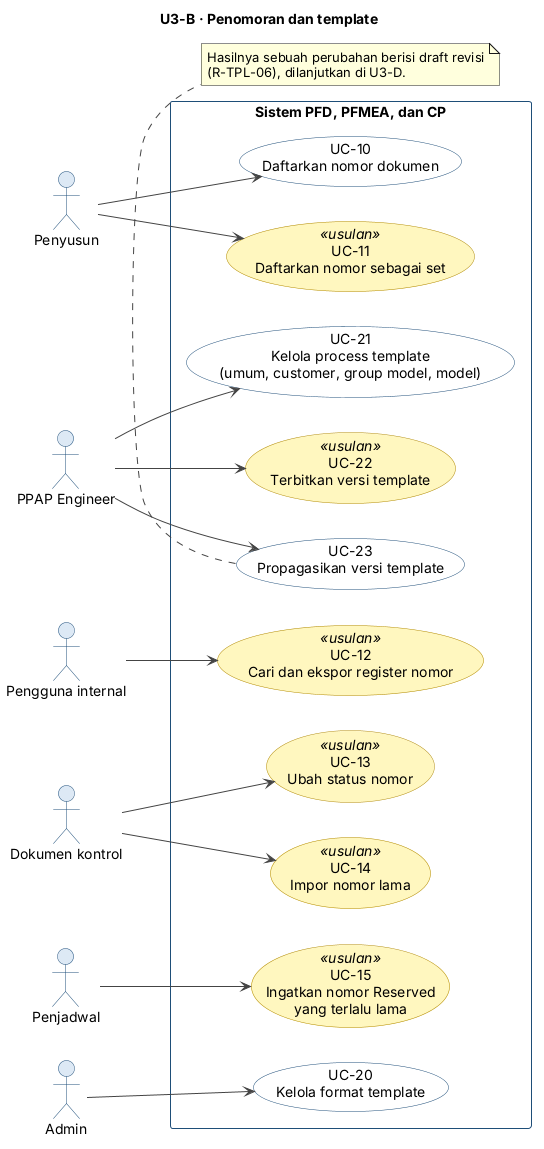

The diagram above was rendered by PlantUML. Its source (embedded in the PNG):
@startuml U3-B-penomoran-template
!include U3-gaya.iuml
title U3-B · Penomoran dan template

actor "Penyusun" as pen
actor "PPAP Engineer" as ppap
actor "Pengguna internal" as user
actor "Dokumen kontrol" as dokkon
actor "Penjadwal" as timer
actor "Admin" as admin

rectangle "Sistem PFD, PFMEA, dan CP" {
  usecase "UC-10\nDaftarkan nomor dokumen" as UC10
  usecase "UC-11\nDaftarkan nomor sebagai set" as UC11 <<usulan>>
  usecase "UC-12\nCari dan ekspor register nomor" as UC12 <<usulan>>
  usecase "UC-13\nUbah status nomor" as UC13 <<usulan>>
  usecase "UC-14\nImpor nomor lama" as UC14 <<usulan>>
  usecase "UC-15\nIngatkan nomor Reserved\nyang terlalu lama" as UC15 <<usulan>>
  usecase "UC-20\nKelola format template" as UC20
  usecase "UC-21\nKelola process template\n(umum, customer, group model, model)" as UC21
  usecase "UC-22\nTerbitkan versi template" as UC22 <<usulan>>
  usecase "UC-23\nPropagasikan versi template" as UC23
}

pen --> UC10
pen --> UC11
ppap --> UC21
ppap --> UC22
ppap --> UC23
user --> UC12
dokkon --> UC13
dokkon --> UC14
timer --> UC15
admin --> UC20

note bottom of UC23
  Hasilnya sebuah perubahan berisi draft revisi
  (R-TPL-06), dilanjutkan di U3-D.
end note
@enduml